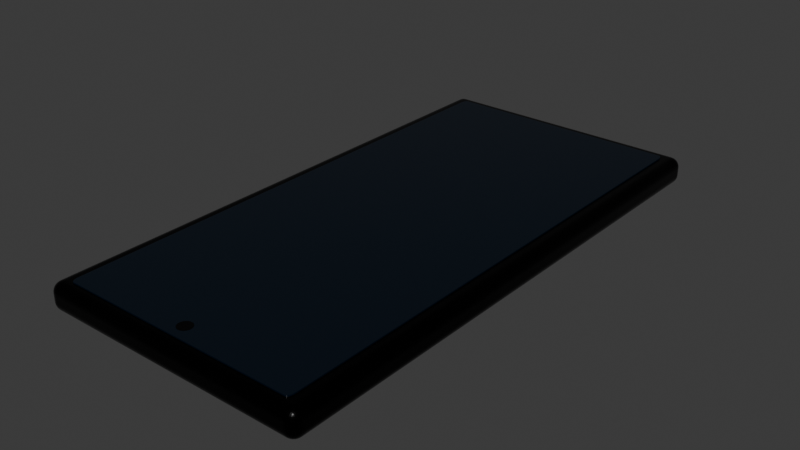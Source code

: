 # Source: phone.blend  (saved by Blender 4.0.36; exported with 4.5.12 LTS)
import bpy
from mathutils import Matrix  # noqa: F401  (used for matrix-valued properties, if any)

bpy.ops.wm.read_factory_settings(use_empty=True)
scene = bpy.context.scene
scene.name = 'Scene'

# ---- collections
col_collection = bpy.data.collections.new('Collection'); scene.collection.children.link(col_collection)

# ---- materials (node trees are filled in below, after node groups)
mat_material_001 = bpy.data.materials.new('Material.001')
mat_material_001.use_transparent_shadow = False
mat_material_002 = bpy.data.materials.new('Material.002')
mat_material_002.use_transparent_shadow = False
mat_material_003 = bpy.data.materials.new('Material.003')
mat_material_003.use_transparent_shadow = False
mat_material_004 = bpy.data.materials.new('Material.004')
mat_material_004.use_transparent_shadow = False
mat_material_005 = bpy.data.materials.new('Material.005')
mat_material_005.use_transparent_shadow = False

# ---- material node trees
mat_material_001.use_nodes = True; mat_material_001.node_tree.nodes.clear()
_N = mat_material_001.node_tree.nodes; _L = mat_material_001.node_tree.links
n0 = _N.new('ShaderNodeBsdfPrincipled'); n0.name = 'Principled BSDF'; n0.location = (10, 300)
n0.inputs[0].default_value = (0.0, 0.0, 0.0, 1.0)
n0.inputs[1].default_value = 0.8031
n0.inputs[2].default_value = 0.248
n0.inputs[3].default_value = 1.45
n1 = _N.new('ShaderNodeOutputMaterial'); n1.name = 'Material Output'; n1.location = (300, 300)
_L.new(n0.outputs[0], n1.inputs[0])
n1.is_active_output = True
mat_material_002.use_nodes = True; mat_material_002.node_tree.nodes.clear()
_N = mat_material_002.node_tree.nodes; _L = mat_material_002.node_tree.links
n0 = _N.new('ShaderNodeBsdfPrincipled'); n0.name = 'Principled BSDF'; n0.location = (10, 300)
n0.inputs[0].default_value = (0.001407, 0.005519, 0.01228, 1.0)
n0.inputs[2].default_value = 0.1457
n0.inputs[3].default_value = 1.45
n1 = _N.new('ShaderNodeOutputMaterial'); n1.name = 'Material Output'; n1.location = (300, 300)
_L.new(n0.outputs[0], n1.inputs[0])
n1.is_active_output = True
mat_material_003.use_nodes = True; mat_material_003.node_tree.nodes.clear()
_N = mat_material_003.node_tree.nodes; _L = mat_material_003.node_tree.links
n0 = _N.new('ShaderNodeBsdfPrincipled'); n0.name = 'Principled BSDF'; n0.location = (10, 300)
n0.inputs[0].default_value = (0.02358, 0.02495, 0.02934, 1.0)
n0.inputs[1].default_value = 1.0
n0.inputs[2].default_value = 0.1732
n0.inputs[3].default_value = 1.45
n1 = _N.new('ShaderNodeOutputMaterial'); n1.name = 'Material Output'; n1.location = (300, 300)
_L.new(n0.outputs[0], n1.inputs[0])
n1.is_active_output = True
mat_material_004.use_nodes = True; mat_material_004.node_tree.nodes.clear()
_N = mat_material_004.node_tree.nodes; _L = mat_material_004.node_tree.links
n0 = _N.new('ShaderNodeBsdfPrincipled'); n0.name = 'Principled BSDF'; n0.location = (10, 300)
n0.inputs[0].default_value = (0.1088, 0.1088, 0.1088, 1.0)
n0.inputs[1].default_value = 1.0
n0.inputs[2].default_value = 0.1969
n0.inputs[3].default_value = 1.45
n1 = _N.new('ShaderNodeOutputMaterial'); n1.name = 'Material Output'; n1.location = (300, 300)
_L.new(n0.outputs[0], n1.inputs[0])
n1.is_active_output = True
mat_material_005.use_nodes = True; mat_material_005.node_tree.nodes.clear()
_N = mat_material_005.node_tree.nodes; _L = mat_material_005.node_tree.links
n0 = _N.new('ShaderNodeBsdfPrincipled'); n0.name = 'Principled BSDF'; n0.location = (10, 300)
n0.inputs[0].default_value = (0.0, 0.0, 0.0, 1.0)
n0.inputs[2].default_value = 1.0
n0.inputs[3].default_value = 1.15
n1 = _N.new('ShaderNodeOutputMaterial'); n1.name = 'Material Output'; n1.location = (300, 300)
_L.new(n0.outputs[0], n1.inputs[0])
n1.is_active_output = True

# ---- world
world_world = bpy.data.worlds.new('World'); scene.world = world_world
world_world.use_nodes = True; world_world.node_tree.nodes.clear()
_N = world_world.node_tree.nodes; _L = world_world.node_tree.links
n0 = _N.new('ShaderNodeOutputWorld'); n0.name = 'World Output'; n0.location = (300, 300)
n1 = _N.new('ShaderNodeBackground'); n1.name = 'Background'; n1.location = (10, 300)
n1.inputs[0].default_value = (0.05088, 0.05088, 0.05088, 1.0)
_L.new(n1.outputs[0], n0.inputs[0])
n0.is_active_output = True
world_world.color = (0.05088, 0.05088, 0.05088)
world_world.use_sun_shadow = False
world_world.sun_shadow_jitter_overblur = 0.0

# ---- meshes
me_cube_001 = bpy.data.meshes.new('Cube.001')
me_cube_001.from_pydata([(-3.5, -7.0, -0.35), (-3.5, -7.0, 0.35), (-3.5, 7.0, -0.35), (-3.5, 7.0, 0.35), (3.5, -7.0, -0.35), (3.5, -7.0, 0.35), (3.5, 7.0, -0.35), (3.5, 7.0, 0.35)], [], [(0, 1, 3, 2), (2, 3, 7, 6), (6, 7, 5, 4), (4, 5, 1, 0), (2, 6, 4, 0), (7, 3, 1, 5)])
_uv = me_cube_001.uv_layers.new(name='UVMap')
_uv.uv.foreach_set('vector', [0.375, 0.0, 0.625, 0.0, 0.625, 0.25, 0.375, 0.25, 0.375, 0.25, 0.625, 0.25, 0.625, 0.5, 0.375, 0.5, 0.375, 0.5, 0.625, 0.5, 0.625, 0.75, 0.375, 0.75, 0.375, 0.75, 0.625, 0.75, 0.625, 1.0, 0.375, 1.0, 0.125, 0.5, 0.375, 0.5, 0.375, 0.75, 0.125, 0.75, 0.625, 0.5, 0.875, 0.5, 0.875, 0.75, 0.625, 0.75])
me_cube_001.materials.append(mat_material_001)
me_cube_001.update()
me_cube_003 = bpy.data.meshes.new('Cube.003')
me_cube_003.from_pydata([(-1.0, -1.0, -1.0), (-1.0, -1.0, 1.0), (-1.0, 1.0, -1.0), (-1.0, 1.0, 1.0), (1.0, -1.0, -1.0), (1.0, -1.0, 1.0), (1.0, 1.0, -1.0), (1.0, 1.0, 1.0)], [], [(0, 1, 3, 2), (2, 3, 7, 6), (6, 7, 5, 4), (4, 5, 1, 0), (2, 6, 4, 0), (7, 3, 1, 5)])
_uv = me_cube_003.uv_layers.new(name='UVMap')
_uv.uv.foreach_set('vector', [0.375, 0.0, 0.625, 0.0, 0.625, 0.25, 0.375, 0.25, 0.375, 0.25, 0.625, 0.25, 0.625, 0.5, 0.375, 0.5, 0.375, 0.5, 0.625, 0.5, 0.625, 0.75, 0.375, 0.75, 0.375, 0.75, 0.625, 0.75, 0.625, 1.0, 0.375, 1.0, 0.125, 0.5, 0.375, 0.5, 0.375, 0.75, 0.125, 0.75, 0.625, 0.5, 0.875, 0.5, 0.875, 0.75, 0.625, 0.75])
me_cube_003.materials.append(mat_material_002)
me_cube_003.update()
me_cylinder = bpy.data.meshes.new('Cylinder')
me_cylinder.from_pydata([(0.0, 1.0, -1.0), (0.0, 1.0, 1.0), (0.1951, 0.9808, -1.0), (0.1951, 0.9808, 1.0), (0.3827, 0.9239, -1.0), (0.3827, 0.9239, 1.0), (0.5556, 0.8315, -1.0), (0.5556, 0.8315, 1.0), (0.7071, 0.7071, -1.0), (0.7071, 0.7071, 1.0), (0.8315, 0.5556, -1.0), (0.8315, 0.5556, 1.0), (0.9239, 0.3827, -1.0), (0.9239, 0.3827, 1.0), (0.9808, 0.1951, -1.0), (0.9808, 0.1951, 1.0), (1.0, 0.0, -1.0), (1.0, 0.0, 1.0), (0.9808, -0.1951, -1.0), (0.9808, -0.1951, 1.0), (0.9239, -0.3827, -1.0), (0.9239, -0.3827, 1.0), (0.8315, -0.5556, -1.0), (0.8315, -0.5556, 1.0), (0.7071, -0.7071, -1.0), (0.7071, -0.7071, 1.0), (0.5556, -0.8315, -1.0), (0.5556, -0.8315, 1.0), (0.3827, -0.9239, -1.0), (0.3827, -0.9239, 1.0), (0.1951, -0.9808, -1.0), (0.1951, -0.9808, 1.0), (0.0, -1.0, -1.0), (0.0, -1.0, 1.0), (-0.1951, -0.9808, -1.0), (-0.1951, -0.9808, 1.0), (-0.3827, -0.9239, -1.0), (-0.3827, -0.9239, 1.0), (-0.5556, -0.8315, -1.0), (-0.5556, -0.8315, 1.0), (-0.7071, -0.7071, -1.0), (-0.7071, -0.7071, 1.0), (-0.8315, -0.5556, -1.0), (-0.8315, -0.5556, 1.0), (-0.9239, -0.3827, -1.0), (-0.9239, -0.3827, 1.0), (-0.9808, -0.1951, -1.0), (-0.9808, -0.1951, 1.0), (-1.0, 0.0, -1.0), (-1.0, 0.0, 1.0), (-0.9808, 0.1951, -1.0), (-0.9808, 0.1951, 1.0), (-0.9239, 0.3827, -1.0), (-0.9239, 0.3827, 1.0), (-0.8315, 0.5556, -1.0), (-0.8315, 0.5556, 1.0), (-0.7071, 0.7071, -1.0), (-0.7071, 0.7071, 1.0), (-0.5556, 0.8315, -1.0), (-0.5556, 0.8315, 1.0), (-0.3827, 0.9239, -1.0), (-0.3827, 0.9239, 1.0), (-0.1951, 0.9808, -1.0), (-0.1951, 0.9808, 1.0)], [], [(0, 1, 3, 2), (2, 3, 5, 4), (4, 5, 7, 6), (6, 7, 9, 8), (8, 9, 11, 10), (10, 11, 13, 12), (12, 13, 15, 14), (14, 15, 17, 16), (16, 17, 19, 18), (18, 19, 21, 20), (20, 21, 23, 22), (22, 23, 25, 24), (24, 25, 27, 26), (26, 27, 29, 28), (28, 29, 31, 30), (30, 31, 33, 32), (32, 33, 35, 34), (34, 35, 37, 36), (36, 37, 39, 38), (38, 39, 41, 40), (40, 41, 43, 42), (42, 43, 45, 44), (44, 45, 47, 46), (46, 47, 49, 48), (48, 49, 51, 50), (50, 51, 53, 52), (52, 53, 55, 54), (54, 55, 57, 56), (56, 57, 59, 58), (58, 59, 61, 60), (3, 1, 63, 61, 59, 57, 55, 53, 51, 49, 47, 45, 43, 41, 39, 37, 35, 33, 31, 29, 27, 25, 23, 21, 19, 17, 15, 13, 11, 9, 7, 5), (60, 61, 63, 62), (62, 63, 1, 0), (0, 2, 4, 6, 8, 10, 12, 14, 16, 18, 20, 22, 24, 26, 28, 30, 32, 34, 36, 38, 40, 42, 44, 46, 48, 50, 52, 54, 56, 58, 60, 62)])
_uv = me_cylinder.uv_layers.new(name='UVMap')
_uv.uv.foreach_set('vector', [1.0, 0.5, 1.0, 1.0, 0.9688, 1.0, 0.9688, 0.5, 0.9688, 0.5, 0.9688, 1.0, 0.9375, 1.0, 0.9375, 0.5, 0.9375, 0.5, 0.9375, 1.0, 0.9062, 1.0, 0.9062, 0.5, 0.9062, 0.5, 0.9062, 1.0, 0.875, 1.0, 0.875, 0.5, 0.875, 0.5, 0.875, 1.0, 0.8438, 1.0, 0.8438, 0.5, 0.8438, 0.5, 0.8438, 1.0, 0.8125, 1.0, 0.8125, 0.5, 0.8125, 0.5, 0.8125, 1.0, 0.7812, 1.0, 0.7812, 0.5, 0.7812, 0.5, 0.7812, 1.0, 0.75, 1.0, 0.75, 0.5, 0.75, 0.5, 0.75, 1.0, 0.7188, 1.0, 0.7188, 0.5, 0.7188, 0.5, 0.7188, 1.0, 0.6875, 1.0, 0.6875, 0.5, 0.6875, 0.5, 0.6875, 1.0, 0.6562, 1.0, 0.6562, 0.5, 0.6562, 0.5, 0.6562, 1.0, 0.625, 1.0, 0.625, 0.5, 0.625, 0.5, 0.625, 1.0, 0.5938, 1.0, 0.5938, 0.5, 0.5938, 0.5, 0.5938, 1.0, 0.5625, 1.0, 0.5625, 0.5, 0.5625, 0.5, 0.5625, 1.0, 0.5312, 1.0, 0.5312, 0.5, 0.5312, 0.5, 0.5312, 1.0, 0.5, 1.0, 0.5, 0.5, 0.5, 0.5, 0.5, 1.0, 0.4688, 1.0, 0.4688, 0.5, 0.4688, 0.5, 0.4688, 1.0, 0.4375, 1.0, 0.4375, 0.5, 0.4375, 0.5, 0.4375, 1.0, 0.4062, 1.0, 0.4062, 0.5, 0.4062, 0.5, 0.4062, 1.0, 0.375, 1.0, 0.375, 0.5, 0.375, 0.5, 0.375, 1.0, 0.3438, 1.0, 0.3438, 0.5, 0.3438, 0.5, 0.3438, 1.0, 0.3125, 1.0, 0.3125, 0.5, 0.3125, 0.5, 0.3125, 1.0, 0.2812, 1.0, 0.2812, 0.5, 0.2812, 0.5, 0.2812, 1.0, 0.25, 1.0, 0.25, 0.5, 0.25, 0.5, 0.25, 1.0, 0.2188, 1.0, 0.2188, 0.5, 0.2188, 0.5, 0.2188, 1.0, 0.1875, 1.0, 0.1875, 0.5, 0.1875, 0.5, 0.1875, 1.0, 0.1562, 1.0, 0.1562, 0.5, 0.1562, 0.5, 0.1562, 1.0, 0.125, 1.0, 0.125, 0.5, 0.125, 0.5, 0.125, 1.0, 0.09375, 1.0, 0.09375, 0.5, 0.09375, 0.5, 0.09375, 1.0, 0.0625, 1.0, 0.0625, 0.5, 0.2968, 0.4854, 0.25, 0.49, 0.2032, 0.4854, 0.1582, 0.4717, 0.1167, 0.4496, 0.08029, 0.4197, 0.05045, 0.3833, 0.02827, 0.3418, 0.01461, 0.2968, 0.01, 0.25, 0.01461, 0.2032, 0.02827, 0.1582, 0.05045, 0.1167, 0.08029, 0.08029, 0.1167, 0.05045, 0.1582, 0.02827, 0.2032, 0.01461, 0.25, 0.01, 0.2968, 0.01461, 0.3418, 0.02827, 0.3833, 0.05045, 0.4197, 0.08029, 0.4496, 0.1167, 0.4717, 0.1582, 0.4854, 0.2032, 0.49, 0.25, 0.4854, 0.2968, 0.4717, 0.3418, 0.4496, 0.3833, 0.4197, 0.4197, 0.3833, 0.4496, 0.3418, 0.4717, 0.0625, 0.5, 0.0625, 1.0, 0.03125, 1.0, 0.03125, 0.5, 0.03125, 0.5, 0.03125, 1.0, 0.0, 1.0, 0.0, 0.5, 0.75, 0.49, 0.7968, 0.4854, 0.8418, 0.4717, 0.8833, 0.4496, 0.9197, 0.4197, 0.9496, 0.3833, 0.9717, 0.3418, 0.9854, 0.2968, 0.99, 0.25, 0.9854, 0.2032, 0.9717, 0.1582, 0.9496, 0.1167, 0.9197, 0.08029, 0.8833, 0.05045, 0.8418, 0.02827, 0.7968, 0.01461, 0.75, 0.01, 0.7032, 0.01461, 0.6582, 0.02827, 0.6167, 0.05045, 0.5803, 0.08029, 0.5504, 0.1167, 0.5283, 0.1582, 0.5146, 0.2032, 0.51, 0.25, 0.5146, 0.2968, 0.5283, 0.3418, 0.5504, 0.3833, 0.5803, 0.4197, 0.6167, 0.4496, 0.6582, 0.4717, 0.7032, 0.4854])
me_cylinder.materials.append(mat_material_003)
me_cylinder.update()
me_cube_005 = bpy.data.meshes.new('Cube.005')
me_cube_005.from_pydata([(-1.0, -1.0, -1.0), (-1.0, -1.0, 1.0), (-1.0, 1.0, -1.0), (-1.0, 1.0, 1.0), (1.0, -1.0, -1.0), (1.0, -1.0, 1.0), (1.0, 1.0, -1.0), (1.0, 1.0, 1.0), (-1.0, 2.346, -1.0), (-1.0, 2.346, 1.0), (-1.0, 4.346, -1.0), (-1.0, 4.346, 1.0), (1.0, 2.346, -1.0), (1.0, 2.346, 1.0), (1.0, 4.346, -1.0), (1.0, 4.346, 1.0), (-1.0, 4.439, -1.0), (-1.0, 4.439, 1.0), (-1.0, 6.439, -1.0), (-1.0, 6.439, 1.0), (1.0, 4.439, -1.0), (1.0, 4.439, 1.0), (1.0, 6.439, -1.0), (1.0, 6.439, 1.0), (-103.1, 19.98, 1.977), (-103.1, 19.98, -1.707), (-103.1, 20.86, 1.977), (-103.1, 20.86, -1.707), (-142.7, 19.98, 1.977), (-142.7, 19.98, -1.707), (-142.7, 20.86, 1.977), (-142.7, 20.86, -1.707)], [], [(0, 1, 3, 2), (2, 3, 7, 6), (6, 7, 5, 4), (4, 5, 1, 0), (2, 6, 4, 0), (7, 3, 1, 5), (8, 9, 11, 10), (10, 11, 15, 14), (14, 15, 13, 12), (12, 13, 9, 8), (10, 14, 12, 8), (15, 11, 9, 13), (16, 17, 19, 18), (18, 19, 23, 22), (22, 23, 21, 20), (20, 21, 17, 16), (18, 22, 20, 16), (23, 19, 17, 21), (24, 25, 27, 26), (26, 27, 31, 30), (30, 31, 29, 28), (28, 29, 25, 24), (26, 30, 28, 24), (31, 27, 25, 29)])
_uv = me_cube_005.uv_layers.new(name='UVMap')
_uv.uv.foreach_set('vector', [0.375, 0.0, 0.625, 0.0, 0.625, 0.25, 0.375, 0.25, 0.375, 0.25, 0.625, 0.25, 0.625, 0.5, 0.375, 0.5, 0.375, 0.5, 0.625, 0.5, 0.625, 0.75, 0.375, 0.75, 0.375, 0.75, 0.625, 0.75, 0.625, 1.0, 0.375, 1.0, 0.125, 0.5, 0.375, 0.5, 0.375, 0.75, 0.125, 0.75, 0.625, 0.5, 0.875, 0.5, 0.875, 0.75, 0.625, 0.75, 0.375, 0.0, 0.625, 0.0, 0.625, 0.25, 0.375, 0.25, 0.375, 0.25, 0.625, 0.25, 0.625, 0.5, 0.375, 0.5, 0.375, 0.5, 0.625, 0.5, 0.625, 0.75, 0.375, 0.75, 0.375, 0.75, 0.625, 0.75, 0.625, 1.0, 0.375, 1.0, 0.125, 0.5, 0.375, 0.5, 0.375, 0.75, 0.125, 0.75, 0.625, 0.5, 0.875, 0.5, 0.875, 0.75, 0.625, 0.75, 0.375, 0.0, 0.625, 0.0, 0.625, 0.25, 0.375, 0.25, 0.375, 0.25, 0.625, 0.25, 0.625, 0.5, 0.375, 0.5, 0.375, 0.5, 0.625, 0.5, 0.625, 0.75, 0.375, 0.75, 0.375, 0.75, 0.625, 0.75, 0.625, 1.0, 0.375, 1.0, 0.125, 0.5, 0.375, 0.5, 0.375, 0.75, 0.125, 0.75, 0.625, 0.5, 0.875, 0.5, 0.875, 0.75, 0.625, 0.75, 0.375, 0.0, 0.625, 0.0, 0.625, 0.25, 0.375, 0.25, 0.375, 0.25, 0.625, 0.25, 0.625, 0.5, 0.375, 0.5, 0.375, 0.5, 0.625, 0.5, 0.625, 0.75, 0.375, 0.75, 0.375, 0.75, 0.625, 0.75, 0.625, 1.0, 0.375, 1.0, 0.125, 0.5, 0.375, 0.5, 0.375, 0.75, 0.125, 0.75, 0.625, 0.5, 0.875, 0.5, 0.875, 0.75, 0.625, 0.75])
me_cube_005.materials.append(mat_material_004)
me_cube_005.update()
me_cube_006 = bpy.data.meshes.new('Cube.006')
me_cube_006.from_pydata([(-1.0, -1.0, -1.0), (-1.0, -1.0, 1.0), (-1.0, 1.0, -1.0), (-1.0, 1.0, 1.0), (1.0, -1.0, -1.0), (1.0, -1.0, 1.0), (1.0, 1.0, -1.0), (1.0, 1.0, 1.0)], [], [(0, 1, 3, 2), (2, 3, 7, 6), (6, 7, 5, 4), (4, 5, 1, 0), (2, 6, 4, 0), (7, 3, 1, 5)])
_uv = me_cube_006.uv_layers.new(name='UVMap')
_uv.uv.foreach_set('vector', [0.375, 0.0, 0.625, 0.0, 0.625, 0.25, 0.375, 0.25, 0.375, 0.25, 0.625, 0.25, 0.625, 0.5, 0.375, 0.5, 0.375, 0.5, 0.625, 0.5, 0.625, 0.75, 0.375, 0.75, 0.375, 0.75, 0.625, 0.75, 0.625, 1.0, 0.375, 1.0, 0.125, 0.5, 0.375, 0.5, 0.375, 0.75, 0.125, 0.75, 0.625, 0.5, 0.875, 0.5, 0.875, 0.75, 0.625, 0.75])
me_cube_006.materials.append(mat_material_005)
me_cube_006.update()

# ---- objects
ob_cube = bpy.data.objects.new('Cube', me_cube_001)
ob_cube_001 = bpy.data.objects.new('Cube.001', me_cube_003)
ob_cylinder = bpy.data.objects.new('Cylinder', me_cylinder)
ob_cube_002 = bpy.data.objects.new('Cube.002', me_cube_005)
ob_cube_003 = bpy.data.objects.new('Cube.003', me_cube_006)

# ---- transforms, parenting, visibility, modifiers, constraints
ob_cube.location = (0.0, 0.0, 0.0)
_m = ob_cube.modifiers.new('Bevel', 'BEVEL')
_m.width = 0.25
_m.width_pct = 0.25
_m.segments = 8
ob_cube_001.location = (0.0007366, -0.03364, 0.3118)
ob_cube_001.scale = (3.103, 6.669, 0.07135)
_m = ob_cube_001.modifiers.new('Bevel', 'BEVEL')
_m.width = 0.03
_m.width_pct = 0.03
_m.segments = 14
ob_cylinder.location = (0.0, -6.345, 0.3214)
ob_cylinder.scale = (0.1753, 0.1753, 0.06282)
ob_cube_002.location = (-3.5, -3.973, 0.01628)
ob_cube_002.scale = (-0.02848, 0.5073, -0.1202)
_m = ob_cube_002.modifiers.new('Bevel', 'BEVEL')
_m.segments = 12
ob_cube_003.location = (0.0, 6.84, 0.0)
ob_cube_003.scale = (0.5943, 0.1954, 0.1954)
_m = ob_cube_003.modifiers.new('Bevel', 'BEVEL')
_m.width = 0.06
_m.width_pct = 0.06
_m.segments = 13

# ---- collection membership
col_collection.objects.link(ob_cube)
col_collection.objects.link(ob_cube_001)
col_collection.objects.link(ob_cylinder)
col_collection.objects.link(ob_cube_002)
col_collection.objects.link(ob_cube_003)

# ---- scene / render settings (as saved in the file)
scene.frame_start = 1; scene.frame_end = 250; scene.frame_set(1)
scene.render.engine = 'BLENDER_EEVEE_NEXT'
scene.cycles.sampling_pattern = 'TABULATED_SOBOL'
bpy.context.view_layer.update()

# ---- added for rendering (the .blend has no active camera and no usable light): camera, sun
cam_auto = bpy.data.cameras.new('AutoCamera')
cam_auto.lens = 50.0
cam_auto.sensor_width = 36.0
cam_auto.clip_end = 1000.0
ob_auto_camera = bpy.data.objects.new('AutoCamera', cam_auto)
scene.collection.objects.link(ob_auto_camera)
ob_auto_camera.location = (14.5245, -17.4287, 11.6479)
ob_auto_camera.rotation_euler = (1.09748, -7.21219e-08, 0.694738)
scene.camera = ob_auto_camera
light_auto_sun = bpy.data.lights.new('AutoSun', 'SUN')
light_auto_sun.energy = 3.0
light_auto_sun.angle = 0.0523599
ob_auto_sun = bpy.data.objects.new('AutoSun', light_auto_sun)
scene.collection.objects.link(ob_auto_sun)
ob_auto_sun.rotation_euler = (0.872665, 0.174533, 0.523599)
bpy.context.view_layer.update()
